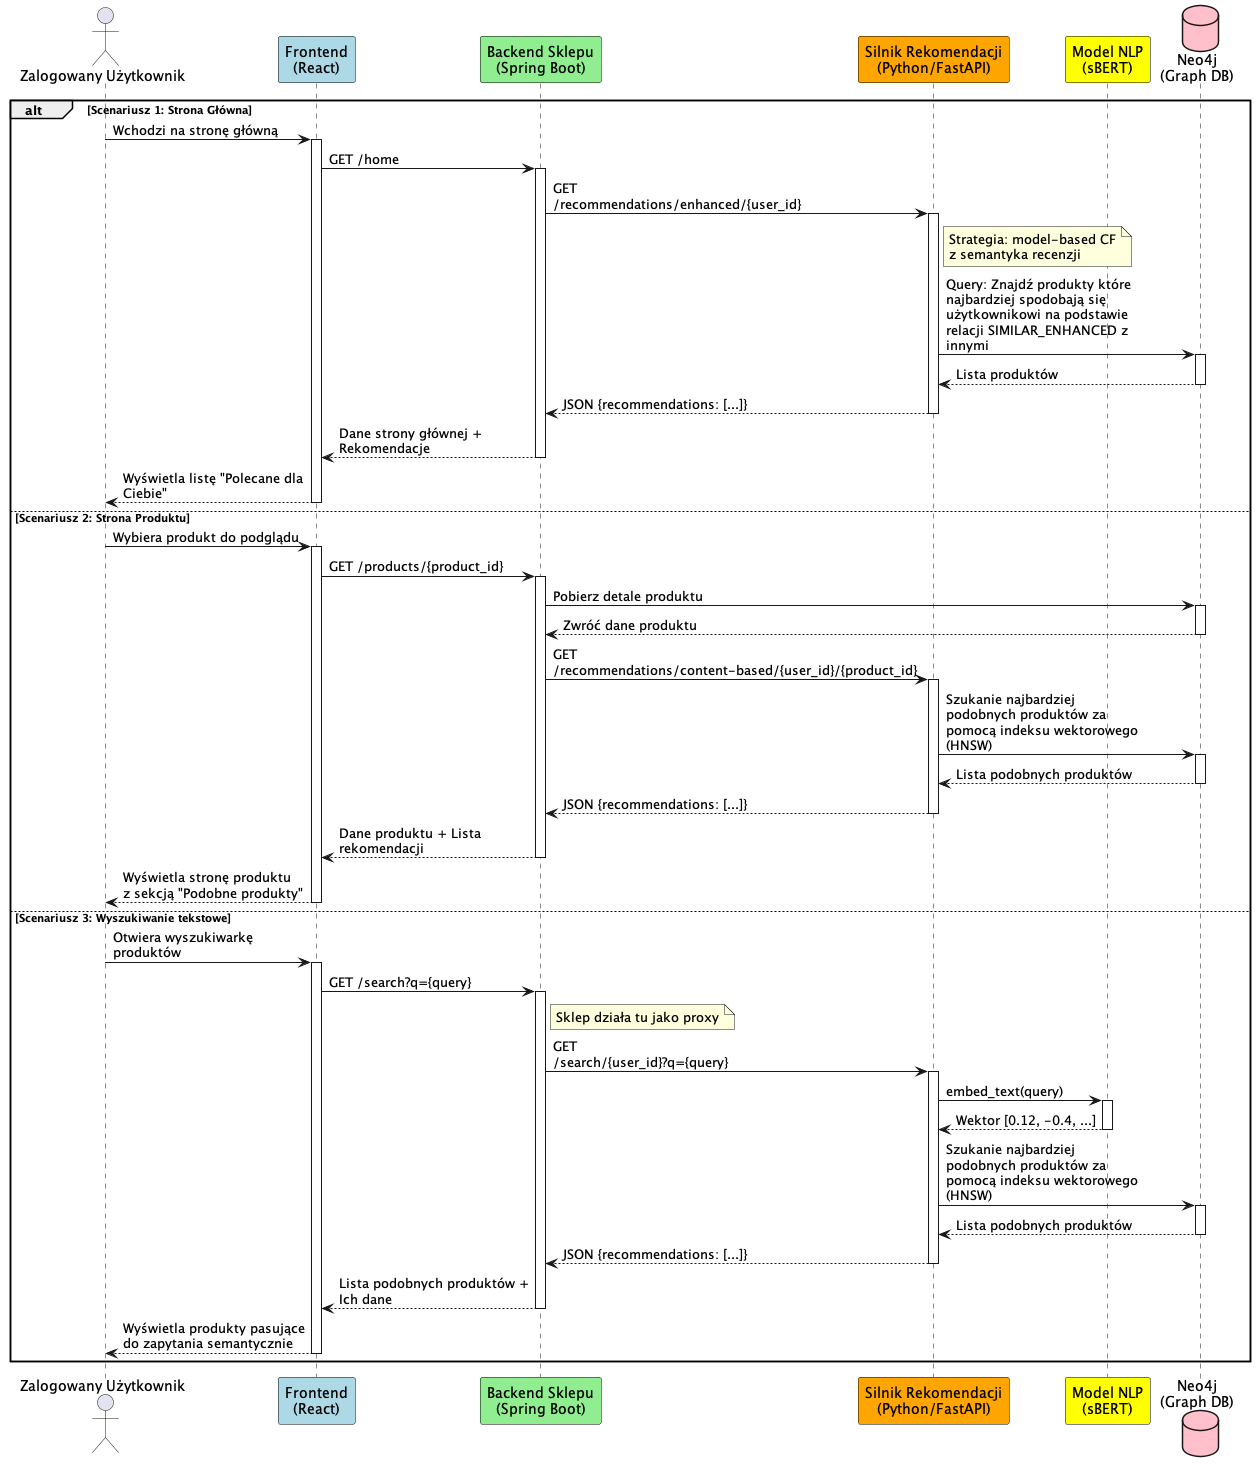

The diagram above was rendered by PlantUML. Its source (embedded in the PNG):
@startuml
' Ustawienia wyglądu (Theme)
skinparam responseMessageBelowArrow true
skinparam maxMessageSize 200
skinparam participant {
  BackgroundColor White
  BorderColor Black
}

' Aktorzy i komponenty
actor "Zalogowany Użytkownik" as User
participant "Frontend\n(React)" as UI #LightBlue
participant "Backend Sklepu\n(Spring Boot)" as Shop #LightGreen
participant "Silnik Rekomendacji\n(Python/FastAPI)" as Engine #Orange
participant "Model NLP\n(sBERT)" as NLP #Yellow
database "Neo4j\n(Graph DB)" as DB #Pink


alt Scenariusz 1: Strona Główna
    User -> UI: Wchodzi na stronę główną
    activate UI
    
    UI -> Shop: GET /home
    activate Shop
    
    ' Pobranie rekomendacji dla usera
    Shop -> Engine: GET /recommendations/enhanced/{user_id}
    activate Engine
    
    note right of Engine
      Strategia: model-based CF
      z semantyka recenzji
    end note
    
    Engine -> DB: Query: Znajdź produkty które najbardziej spodobają się użytkownikowi na podstawie relacji SIMILAR_ENHANCED z innymi
    activate DB
    DB --> Engine: Lista produktów
    deactivate DB
    
    Engine --> Shop: JSON {recommendations: [...]}
    deactivate Engine
    
    ' Backend sklepu może tu jeszcze dociągnąć szczegóły produktów z bazy, jeśli Engine zwrócił same ID
    ' Ale dla czytelności pomijamy ten krok lub zakładamy, że Engine zwraca komplet.
    
    Shop --> UI: Dane strony głównej + Rekomendacje
    deactivate Shop
    
    UI --> User: Wyświetla listę "Polecane dla Ciebie"
    deactivate UI

' Scenariusz 2: Rekomendacja Content-Based
else Scenariusz 2: Strona Produktu
    ' Rozpoczęcie procesu
    User -> UI: Wybiera produkt do podglądu
    activate UI

    ' Żądanie do backendu sklepu
    UI -> Shop: GET /products/{product_id}
    activate Shop
    Shop -> DB: Pobierz detale produktu
    activate DB
    DB --> Shop: Zwróć dane produktu
    deactivate DB

    ' Żądanie rekomendacji
    Shop -> Engine: GET /recommendations/content-based/{user_id}/{product_id}
    activate Engine

    Engine -> DB: Szukanie najbardziej podobnych produktów za pomocą indeksu wektorowego  (HNSW)
    activate DB
    DB --> Engine: Lista podobnych produktów
    deactivate DB

    ' Zwrot wyników
    Engine --> Shop: JSON {recommendations: [...]}
    deactivate Engine

    ' Agregacja i odpowiedź do Frontendu
    Shop --> UI: Dane produktu + Lista rekomendacji
    deactivate Shop

    ' Wyświetlenie
    UI --> User: Wyświetla stronę produktu\nz sekcją "Podobne produkty"
    deactivate UI


' Scenariusz 3: Rekomendacja Query
else Scenariusz 3: Wyszukiwanie tekstowe
    ' Rozpoczęcie procesu
    User -> UI: Otwiera wyszukiwarkę produktów
    activate UI

    UI -> Shop: GET /search?q={query}
    activate Shop
    note right of Shop
    Sklep działa tu jako proxy
    end note
    Shop -> Engine: GET /search/{user_id}?q={query}
    activate Engine
    ' Przetwarzanie wektorowe
    Engine -> NLP: embed_text(query)
    activate NLP
    NLP --> Engine: Wektor [0.12, -0.4, ...]
    deactivate NLP
    Engine -> DB: Szukanie najbardziej podobnych produktów za pomocą indeksu wektorowego  (HNSW)
    activate DB
    DB --> Engine: Lista podobnych produktów
    deactivate DB
    Engine --> Shop: JSON {recommendations: [...]}
    deactivate Engine
    Shop --> UI: Lista podobnych produktów + Ich dane
    deactivate Shop
    UI --> User: Wyświetla produkty pasujące do zapytania semantycznie
    deactivate UI
end
@enduml